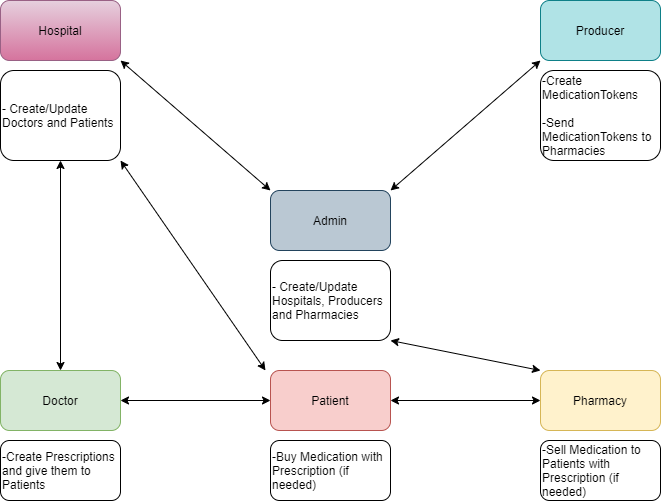

The diagram above was exported from draw.io. Its source (the exported page's mxGraphModel, read from the mxfile embedded in the PNG):
<mxGraphModel dx="2062" dy="1158" grid="1" gridSize="10" guides="1" tooltips="1" connect="1" arrows="1" fold="1" page="1" pageScale="1" pageWidth="850" pageHeight="1100" math="0" shadow="0">
  <root>
    <mxCell id="0" />
    <mxCell id="1" parent="0" />
    <mxCell id="lh7tId8p5KKLcsGWXEXn-2" value="Doctor" style="rounded=1;whiteSpace=wrap;html=1;fillColor=#d5e8d4;strokeColor=#82b366;" vertex="1" parent="1">
      <mxGeometry x="95" y="670" width="120" height="60" as="geometry" />
    </mxCell>
    <mxCell id="lh7tId8p5KKLcsGWXEXn-3" value="Patient" style="rounded=1;whiteSpace=wrap;html=1;fillColor=#f8cecc;strokeColor=#b85450;" vertex="1" parent="1">
      <mxGeometry x="365" y="670" width="120" height="60" as="geometry" />
    </mxCell>
    <mxCell id="lh7tId8p5KKLcsGWXEXn-4" value="Pharmacy" style="rounded=1;whiteSpace=wrap;html=1;fillColor=#fff2cc;strokeColor=#d6b656;" vertex="1" parent="1">
      <mxGeometry x="635" y="670" width="120" height="60" as="geometry" />
    </mxCell>
    <mxCell id="lh7tId8p5KKLcsGWXEXn-5" value="Producer" style="rounded=1;whiteSpace=wrap;html=1;fillColor=#b0e3e6;strokeColor=#0e8088;" vertex="1" parent="1">
      <mxGeometry x="635" y="300" width="120" height="60" as="geometry" />
    </mxCell>
    <mxCell id="lh7tId8p5KKLcsGWXEXn-6" value="Admin" style="rounded=1;whiteSpace=wrap;html=1;fillColor=#bac8d3;strokeColor=#23445d;" vertex="1" parent="1">
      <mxGeometry x="365" y="490" width="120" height="60" as="geometry" />
    </mxCell>
    <mxCell id="lh7tId8p5KKLcsGWXEXn-7" value="Hospital" style="rounded=1;whiteSpace=wrap;html=1;gradientColor=#d5739d;fillColor=#e6d0de;strokeColor=#996185;" vertex="1" parent="1">
      <mxGeometry x="95" y="300" width="120" height="60" as="geometry" />
    </mxCell>
    <mxCell id="lh7tId8p5KKLcsGWXEXn-8" value="- Create/Update Hospitals, Producers and Pharmacies" style="rounded=1;whiteSpace=wrap;html=1;align=left;" vertex="1" parent="1">
      <mxGeometry x="365" y="560" width="120" height="80" as="geometry" />
    </mxCell>
    <mxCell id="lh7tId8p5KKLcsGWXEXn-10" value="-Create MedicationTokens&lt;br&gt;&lt;br&gt;-Send MedicationTokens to Pharmacies" style="rounded=1;whiteSpace=wrap;html=1;align=left;" vertex="1" parent="1">
      <mxGeometry x="635" y="370" width="120" height="90" as="geometry" />
    </mxCell>
    <mxCell id="lh7tId8p5KKLcsGWXEXn-11" value="-Sell Medication to Patients with Prescription (if needed)" style="rounded=1;whiteSpace=wrap;html=1;align=left;" vertex="1" parent="1">
      <mxGeometry x="635" y="740" width="120" height="60" as="geometry" />
    </mxCell>
    <mxCell id="lh7tId8p5KKLcsGWXEXn-12" value="- Create/Update Doctors and Patients" style="rounded=1;whiteSpace=wrap;html=1;align=left;" vertex="1" parent="1">
      <mxGeometry x="95" y="370" width="120" height="90" as="geometry" />
    </mxCell>
    <mxCell id="lh7tId8p5KKLcsGWXEXn-13" value="-Create Prescriptions and give them to Patients" style="rounded=1;whiteSpace=wrap;html=1;align=left;" vertex="1" parent="1">
      <mxGeometry x="95" y="740" width="120" height="60" as="geometry" />
    </mxCell>
    <mxCell id="lh7tId8p5KKLcsGWXEXn-14" value="-Buy Medication with Prescription (if needed)" style="rounded=1;whiteSpace=wrap;html=1;align=left;" vertex="1" parent="1">
      <mxGeometry x="365" y="740" width="120" height="60" as="geometry" />
    </mxCell>
    <mxCell id="lh7tId8p5KKLcsGWXEXn-18" value="" style="endArrow=classic;startArrow=classic;html=1;entryX=0;entryY=1;entryDx=0;entryDy=0;" edge="1" parent="1" target="lh7tId8p5KKLcsGWXEXn-5">
      <mxGeometry width="50" height="50" relative="1" as="geometry">
        <mxPoint x="485" y="490" as="sourcePoint" />
        <mxPoint x="535" y="440" as="targetPoint" />
      </mxGeometry>
    </mxCell>
    <mxCell id="lh7tId8p5KKLcsGWXEXn-19" value="" style="endArrow=classic;startArrow=classic;html=1;entryX=1;entryY=1;entryDx=0;entryDy=0;exitX=0;exitY=0;exitDx=0;exitDy=0;" edge="1" parent="1" source="lh7tId8p5KKLcsGWXEXn-6" target="lh7tId8p5KKLcsGWXEXn-7">
      <mxGeometry width="50" height="50" relative="1" as="geometry">
        <mxPoint x="365" y="490" as="sourcePoint" />
        <mxPoint x="415" y="440" as="targetPoint" />
      </mxGeometry>
    </mxCell>
    <mxCell id="lh7tId8p5KKLcsGWXEXn-20" value="" style="endArrow=classic;startArrow=classic;html=1;entryX=1;entryY=1;entryDx=0;entryDy=0;" edge="1" parent="1" target="lh7tId8p5KKLcsGWXEXn-8">
      <mxGeometry width="50" height="50" relative="1" as="geometry">
        <mxPoint x="635" y="670" as="sourcePoint" />
        <mxPoint x="685" y="620" as="targetPoint" />
      </mxGeometry>
    </mxCell>
    <mxCell id="lh7tId8p5KKLcsGWXEXn-21" value="" style="endArrow=classic;startArrow=classic;html=1;entryX=0.5;entryY=1;entryDx=0;entryDy=0;exitX=0.5;exitY=0;exitDx=0;exitDy=0;" edge="1" parent="1" source="lh7tId8p5KKLcsGWXEXn-2" target="lh7tId8p5KKLcsGWXEXn-12">
      <mxGeometry width="50" height="50" relative="1" as="geometry">
        <mxPoint x="150" y="670" as="sourcePoint" />
        <mxPoint x="200" y="620" as="targetPoint" />
      </mxGeometry>
    </mxCell>
    <mxCell id="lh7tId8p5KKLcsGWXEXn-22" value="" style="endArrow=classic;startArrow=classic;html=1;entryX=1;entryY=1;entryDx=0;entryDy=0;" edge="1" parent="1" target="lh7tId8p5KKLcsGWXEXn-12">
      <mxGeometry width="50" height="50" relative="1" as="geometry">
        <mxPoint x="360" y="670" as="sourcePoint" />
        <mxPoint x="410" y="620" as="targetPoint" />
      </mxGeometry>
    </mxCell>
    <mxCell id="lh7tId8p5KKLcsGWXEXn-23" value="" style="endArrow=classic;startArrow=classic;html=1;entryX=0;entryY=0.5;entryDx=0;entryDy=0;" edge="1" parent="1" target="lh7tId8p5KKLcsGWXEXn-3">
      <mxGeometry width="50" height="50" relative="1" as="geometry">
        <mxPoint x="215" y="700" as="sourcePoint" />
        <mxPoint x="265" y="650" as="targetPoint" />
      </mxGeometry>
    </mxCell>
    <mxCell id="lh7tId8p5KKLcsGWXEXn-24" value="" style="endArrow=classic;startArrow=classic;html=1;entryX=0;entryY=0.5;entryDx=0;entryDy=0;exitX=1;exitY=0.5;exitDx=0;exitDy=0;" edge="1" parent="1" source="lh7tId8p5KKLcsGWXEXn-3" target="lh7tId8p5KKLcsGWXEXn-4">
      <mxGeometry width="50" height="50" relative="1" as="geometry">
        <mxPoint x="485" y="710" as="sourcePoint" />
        <mxPoint x="535" y="660" as="targetPoint" />
      </mxGeometry>
    </mxCell>
  </root>
</mxGraphModel>